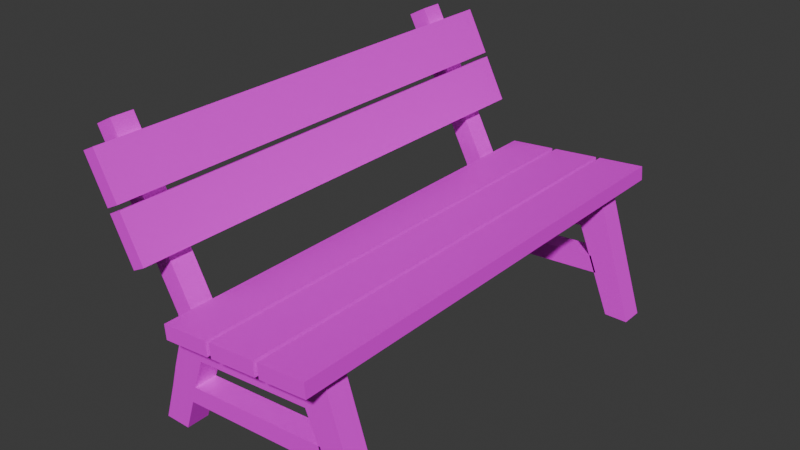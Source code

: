 # Source: bench.blend  (saved by Blender 5.1.30; exported with 4.5.12 LTS)
import bpy
from mathutils import Matrix  # noqa: F401  (used for matrix-valued properties, if any)

bpy.ops.wm.read_factory_settings(use_empty=True)
scene = bpy.context.scene
scene.name = 'Scene'

# ---- images (referenced by path relative to the original .blend; pixels are not part of the script)
import os
ASSET_DIR = os.environ.get("B2B_ASSET_DIR", "")  # directory of the original .blend (textures are referenced by path, not embedded)
HERE = os.path.dirname(os.path.abspath(__file__))  # packed textures are extracted next to this script under _unpacked/

def load_image(name, relpath, width, height, colorspace="sRGB"):
    """Load a texture the original file referenced (path relative to the .blend, or extracted next to this script)."""
    p = next((c for c in (os.path.join(HERE, relpath), os.path.join(ASSET_DIR, relpath)) if relpath and os.path.exists(c)), "")
    if p:
        img = bpy.data.images.load(p, check_existing=True)
        img.name = name
    else:  # same state as the original file: an image datablock whose file is absent (Cycles renders it pink)
        img = bpy.data.images.new(name, width, height)
        img.source = "FILE"
        img.filepath = "//" + (relpath or name)
    img.colorspace_settings.name = colorspace
    return img
img_bench_uv_png = load_image('bench_uv.png', 'bench_uv.png', 1024, 1024, 'sRGB')

# ---- materials (node trees are filled in below, after node groups)
mat_material_008 = bpy.data.materials.new('Material.008')

# ---- material node trees
mat_material_008.use_nodes = True; mat_material_008.node_tree.nodes.clear()
_N = mat_material_008.node_tree.nodes; _L = mat_material_008.node_tree.links
n0 = _N.new('ShaderNodeBsdfPrincipled'); n0.name = 'Principled BSDF'; n0.location = (-200, 100)
n1 = _N.new('ShaderNodeOutputMaterial'); n1.name = 'Material Output'; n1.location = (200, 100)
n2 = _N.new('ShaderNodeTexImage'); n2.name = 'Image Texture'; n2.location = (-490, 80)
n2.image = img_bench_uv_png
n2.interpolation = 'Closest'
_L.new(n0.outputs[0], n1.inputs[0])
_L.new(n2.outputs[0], n0.inputs[0])
n1.is_active_output = True

# ---- world
world_world = bpy.data.worlds.new('World'); scene.world = world_world
world_world.use_nodes = True; world_world.node_tree.nodes.clear()
_N = world_world.node_tree.nodes; _L = world_world.node_tree.links
n0 = _N.new('ShaderNodeOutputWorld'); n0.name = 'World Output'; n0.location = (200, 100)
n1 = _N.new('ShaderNodeBackground'); n1.name = 'Background'; n1.location = (-200, 100)
n1.inputs[0].default_value = (0.05088, 0.05088, 0.05088, 1.0)
_L.new(n1.outputs[0], n0.inputs[0])
n0.is_active_output = True
world_world.color = (0.05088, 0.05088, 0.05088)
world_world.sun_shadow_jitter_overblur = 0.0

# ---- meshes
me_cube_026 = bpy.data.meshes.new('Cube.026')
me_cube_026.from_pydata([(1.737, -5.0, 2.625), (1.71, -5.0, 2.924), (1.737, 5.0, 2.625), (1.71, 5.0, 2.924), (2.733, -5.0, 2.712), (2.707, -5.0, 3.011), (2.733, 5.0, 2.712), (2.707, 5.0, 3.011), (-0.4456, -5.0, 2.434), (-0.4718, -5.0, 2.733), (-0.4456, 5.0, 2.434), (-0.4718, 5.0, 2.733), (0.5506, -5.0, 2.521), (0.5244, -5.0, 2.82), (0.5506, 5.0, 2.521), (0.5244, 5.0, 2.82), (0.6455, -5.0, 2.529), (0.6193, -5.0, 2.828), (0.6455, 5.0, 2.529), (0.6193, 5.0, 2.828), (1.642, -5.0, 2.617), (1.616, -5.0, 2.915), (1.642, 5.0, 2.617), (1.616, 5.0, 2.915), (-1.573, -5.0, 4.385), (-1.306, -5.0, 4.522), (-1.573, 5.0, 4.385), (-1.306, 5.0, 4.522), (-1.116, -5.0, 3.495), (-0.8492, -5.0, 3.632), (-1.116, 5.0, 3.495), (-0.8492, 5.0, 3.632), (-2.073, -5.0, 5.359), (-1.806, -5.0, 5.496), (-2.073, 5.0, 5.359), (-1.806, 5.0, 5.496), (-1.616, -5.0, 4.469), (-1.349, -5.0, 4.606), (-1.616, 5.0, 4.469), (-1.349, 5.0, 4.606), (2.788, -4.343, 0.0007989), (2.031, -4.343, 1.869), (2.788, -3.863, 0.0007989), (2.031, -3.863, 1.869), (3.286, -4.343, 0.0002267), (2.529, -4.343, 2.365), (3.286, -3.863, 0.0002267), (2.529, -3.863, 2.365), (1.932, -4.343, 2.673), (1.932, -3.863, 2.673), (2.418, -4.343, 2.716), (2.418, -3.863, 2.716), (-0.4544, -4.343, 1.657), (-0.4544, -3.863, 1.657), (-0.4851, -4.343, 2.46), (-0.4851, -3.863, 2.46), (-0.9098, -4.343, 2.072), (-0.9098, -3.863, 2.072), (-0.9405, -4.343, 2.423), (-0.9405, -3.863, 2.423), (-1.004, -4.343, -0.002036), (-1.004, -3.863, -0.002036), (-1.553, -4.343, -0.0007277), (-1.553, -3.863, -0.0007277), (-0.4544, -4.343, 1.657), (-0.4544, -3.863, 1.657), (-0.4851, -4.343, 2.46), (-0.4851, -3.863, 2.46), (-0.9098, -4.343, 2.072), (-0.9405, -4.343, 2.423), (-0.9405, -3.863, 2.423), (-2.194, -4.343, 5.693), (-2.194, -3.863, 5.693), (-2.572, -4.343, 5.491), (-2.572, -3.863, 5.491), (-0.7825, -3.863, 0.6657), (-1.294, -3.863, 0.8337), (-1.294, -4.343, 0.8337), (-0.7825, -4.343, 0.6657), (-1.171, -3.863, 1.27), (-1.171, -4.343, 1.27), (-0.6779, -4.343, 1.023), (-0.6779, -3.863, 1.023), (2.467, -3.863, 0.8892), (2.467, -4.343, 0.8892), (2.322, -4.343, 1.247), (2.322, -3.863, 1.247), (2.788, 3.868, 0.0007989), (2.031, 3.868, 1.869), (2.788, 4.348, 0.0007989), (2.031, 4.348, 1.869), (3.286, 3.868, 0.0002267), (2.529, 3.868, 2.365), (3.286, 4.348, 0.0002267), (2.529, 4.348, 2.365), (1.932, 3.868, 2.673), (1.932, 4.348, 2.673), (2.418, 3.868, 2.716), (2.418, 4.348, 2.716), (-0.4544, 3.868, 1.657), (-0.4544, 4.348, 1.657), (-0.4851, 3.868, 2.46), (-0.4851, 4.348, 2.46), (-0.9098, 3.868, 2.072), (-0.9098, 4.348, 2.072), (-0.9405, 3.868, 2.423), (-0.9405, 4.348, 2.423), (-1.004, 3.868, -0.002036), (-1.004, 4.348, -0.002036), (-1.553, 3.868, -0.0007277), (-1.553, 4.348, -0.0007277), (-0.4544, 3.868, 1.657), (-0.4544, 4.348, 1.657), (-0.4851, 3.868, 2.46), (-0.4851, 4.348, 2.46), (-0.9098, 3.868, 2.072), (-0.9405, 3.868, 2.423), (-0.9405, 4.348, 2.423), (-2.194, 3.868, 5.693), (-2.194, 4.348, 5.693), (-2.572, 3.868, 5.491), (-2.572, 4.348, 5.491), (-0.7825, 4.348, 0.6657), (-1.294, 4.348, 0.8337), (-1.294, 3.868, 0.8337), (-0.7825, 3.868, 0.6657), (-1.171, 4.348, 1.27), (-1.171, 3.868, 1.27), (-0.6779, 3.868, 1.023), (-0.6779, 4.348, 1.023), (2.467, 4.348, 0.8892), (2.467, 3.868, 0.8892), (2.322, 3.868, 1.247), (2.322, 4.348, 1.247)], [], [(0, 1, 3, 2), (2, 3, 7, 6), (6, 7, 5, 4), (4, 5, 1, 0), (2, 6, 4, 0), (7, 3, 1, 5), (8, 9, 11, 10), (10, 11, 15, 14), (14, 15, 13, 12), (12, 13, 9, 8), (10, 14, 12, 8), (15, 11, 9, 13), (16, 17, 19, 18), (18, 19, 23, 22), (22, 23, 21, 20), (20, 21, 17, 16), (18, 22, 20, 16), (23, 19, 17, 21), (24, 25, 27, 26), (26, 27, 31, 30), (30, 31, 29, 28), (28, 29, 25, 24), (26, 30, 28, 24), (31, 27, 25, 29), (32, 33, 35, 34), (34, 35, 39, 38), (38, 39, 37, 36), (36, 37, 33, 32), (34, 38, 36, 32), (39, 35, 33, 37), (40, 41, 43, 42), (42, 43, 47, 46), (46, 47, 45, 44), (44, 45, 41, 40), (42, 46, 44, 40), (45, 47, 51, 50), (51, 49, 48, 50), (41, 48, 54, 52), (41, 45, 50, 48), (47, 43, 49, 51), (55, 53, 57, 59), (48, 49, 55, 54), (49, 43, 53, 55), (43, 41, 52, 53), (57, 56, 58, 59), (58, 56, 68, 69), (54, 55, 67, 66), (76, 75, 61, 63), (61, 60, 62, 63), (77, 76, 63, 62), (78, 77, 62, 60), (75, 78, 60, 61), (67, 70, 74, 72), (64, 66, 69, 68), (56, 52, 64, 68), (55, 59, 70, 67), (52, 54, 66, 64), (52, 53, 65, 64), (59, 58, 69, 70), (55, 53, 65, 67), (71, 72, 74, 73), (70, 69, 73, 74), (69, 66, 71, 73), (66, 67, 72, 71), (81, 78, 84, 85), (81, 80, 77, 78), (80, 79, 76, 77), (79, 82, 75, 76), (57, 53, 82, 79), (56, 57, 79, 80), (52, 56, 80, 81), (53, 52, 81, 82), (86, 85, 84, 83), (78, 75, 83, 84), (82, 81, 85, 86), (75, 82, 86, 83), (87, 88, 90, 89), (89, 90, 94, 93), (93, 94, 92, 91), (91, 92, 88, 87), (89, 93, 91, 87), (92, 94, 98, 97), (98, 96, 95, 97), (88, 95, 101, 99), (88, 92, 97, 95), (94, 90, 96, 98), (102, 100, 104, 106), (95, 96, 102, 101), (96, 90, 100, 102), (90, 88, 99, 100), (104, 103, 105, 106), (105, 103, 115, 116), (101, 102, 114, 113), (123, 122, 108, 110), (108, 107, 109, 110), (124, 123, 110, 109), (125, 124, 109, 107), (122, 125, 107, 108), (114, 117, 121, 119), (111, 113, 116, 115), (103, 99, 111, 115), (102, 106, 117, 114), (99, 101, 113, 111), (99, 100, 112, 111), (106, 105, 116, 117), (102, 100, 112, 114), (118, 119, 121, 120), (117, 116, 120, 121), (116, 113, 118, 120), (113, 114, 119, 118), (128, 125, 131, 132), (128, 127, 124, 125), (127, 126, 123, 124), (126, 129, 122, 123), (104, 100, 129, 126), (103, 104, 126, 127), (99, 103, 127, 128), (100, 99, 128, 129), (133, 132, 131, 130), (125, 122, 130, 131), (129, 128, 132, 133), (122, 129, 133, 130)])
_uv = me_cube_026.uv_layers.new(name='UVMap')
_uv.uv.foreach_set('vector', [0.2, 0.04525, 0.1974, 0.04525, 0.1974, 0.9699, 0.2, 0.9699, 0.2, 0.9699, 0.1974, 0.9699, 0.2944, 0.9699, 0.2969, 0.9699, 0.2969, 0.9699, 0.2944, 0.9699, 0.2944, 0.04525, 0.2969, 0.04525, 0.2969, 0.04525, 0.2944, 0.04525, 0.1974, 0.04525, 0.2, 0.04525, 0.2, 0.9699, 0.2969, 0.9699, 0.2969, 0.04525, 0.2, 0.04525, 0.2944, 0.9699, 0.1974, 0.9699, 0.1974, 0.04525, 0.2944, 0.04525, 0.196, 0.04525, 0.1935, 0.04525, 0.1935, 0.9699, 0.196, 0.9699, 0.196, 0.9699, 0.1935, 0.9699, 0.2904, 0.9699, 0.2929, 0.9699, 0.2929, 0.9699, 0.2904, 0.9699, 0.2904, 0.04525, 0.2929, 0.04525, 0.2929, 0.04525, 0.2904, 0.04525, 0.1935, 0.04525, 0.196, 0.04525, 0.196, 0.9699, 0.2929, 0.9699, 0.2929, 0.04525, 0.196, 0.04525, 0.2904, 0.9699, 0.1935, 0.9699, 0.1935, 0.04525, 0.2904, 0.04525, 0.3022, 0.04525, 0.2996, 0.04525, 0.2996, 0.9699, 0.3022, 0.9699, 0.3022, 0.9699, 0.2996, 0.9699, 0.1882, 0.9699, 0.1908, 0.9699, 0.1908, 0.9699, 0.1882, 0.9699, 0.1882, 0.04525, 0.1908, 0.04525, 0.1908, 0.04525, 0.1882, 0.04525, 0.2996, 0.04525, 0.3022, 0.04525, 0.3022, 0.9699, 0.1908, 0.9699, 0.1908, 0.04525, 0.3022, 0.04525, 0.1882, 0.9699, 0.2996, 0.9699, 0.2996, 0.04525, 0.1882, 0.04525, 0.2777, 0.967, 0.2806, 0.977, 0.2825, 0.03681, 0.2796, 0.0483, 0.2796, 0.0483, 0.2825, 0.03681, 0.1884, 0.04012, 0.1876, 0.05145, 0.1876, 0.05145, 0.1884, 0.04012, 0.1852, 0.9731, 0.1845, 0.9634, 0.1845, 0.9634, 0.1852, 0.9731, 0.2806, 0.977, 0.2777, 0.967, 0.2796, 0.0483, 0.1876, 0.05145, 0.1845, 0.9634, 0.2777, 0.967, 0.1884, 0.04012, 0.2825, 0.03681, 0.2806, 0.977, 0.1852, 0.9731, 0.1879, 0.9722, 0.1933, 0.9824, 0.1938, 0.03423, 0.1885, 0.0459, 0.1885, 0.0459, 0.1938, 0.03423, 0.2916, 0.03649, 0.2885, 0.048, 0.2885, 0.048, 0.2916, 0.03649, 0.2898, 0.9773, 0.2866, 0.9674, 0.2866, 0.9674, 0.2898, 0.9773, 0.1933, 0.9824, 0.1879, 0.9722, 0.1885, 0.0459, 0.2885, 0.048, 0.2866, 0.9674, 0.1879, 0.9722, 0.2916, 0.03649, 0.1938, 0.03423, 0.1933, 0.9824, 0.2898, 0.9773, 0.5941, 0.04927, 0.5921, 0.3127, 0.5968, 0.3127, 0.5988, 0.04928, 0.8852, 0.04966, 0.8255, 0.313, 0.8777, 0.3746, 0.9336, 0.04371, 0.5988, 0.04327, 0.5963, 0.3743, 0.5917, 0.3743, 0.5941, 0.04326, 0.9336, 0.04371, 0.8777, 0.3746, 0.8255, 0.313, 0.8852, 0.04966, 0.8832, 0.314, 0.9316, 0.314, 0.9316, 0.312, 0.8832, 0.312, 0.5917, 0.3743, 0.5963, 0.3743, 0.596, 0.4234, 0.5913, 0.4234, 0.8704, 0.3139, 0.8227, 0.3139, 0.8228, 0.3119, 0.8704, 0.312, 0.8255, 0.313, 0.8219, 0.4236, 0.5852, 0.4232, 0.5822, 0.3134, 0.8255, 0.313, 0.8777, 0.3746, 0.8696, 0.4238, 0.8219, 0.4236, 0.8777, 0.3746, 0.8255, 0.313, 0.8219, 0.4236, 0.8696, 0.4238, 0.5852, 0.4232, 0.5822, 0.3134, 0.541, 0.3753, 0.5407, 0.4235, 0.8228, 0.3119, 0.8227, 0.3139, 0.5861, 0.3136, 0.5861, 0.3116, 0.8219, 0.4236, 0.8255, 0.313, 0.5822, 0.3134, 0.5852, 0.4232, 0.8255, 0.3139, 0.8255, 0.3119, 0.5822, 0.3116, 0.5822, 0.3136, 0.5963, 0.3754, 0.5916, 0.3754, 0.5913, 0.4236, 0.596, 0.4236, 0.5415, 0.3115, 0.5415, 0.3115, 0.5415, 0.3115, 0.5415, 0.3115, 0.5861, 0.3116, 0.5861, 0.3136, 0.5861, 0.3136, 0.5861, 0.3116, 0.4944, 0.2112, 0.5429, 0.1823, 0.5164, 0.09395, 0.463, 0.1006, 0.5147, 0.3135, 0.5148, 0.3115, 0.4614, 0.3114, 0.4614, 0.3134, 0.5929, 0.2113, 0.5976, 0.2113, 0.5984, 0.1008, 0.5937, 0.1008, 0.5429, 0.1823, 0.4944, 0.2112, 0.463, 0.1006, 0.5164, 0.09395, 0.5978, 0.1824, 0.5931, 0.1823, 0.5938, 0.09405, 0.5984, 0.09406, 0.5852, 0.4232, 0.5407, 0.4235, 0.4049, 0.8605, 0.4432, 0.8835, 0.5822, 0.3134, 0.5852, 0.4232, 0.5407, 0.4235, 0.541, 0.3753, 0.5415, 0.3115, 0.5822, 0.3116, 0.5822, 0.3116, 0.5415, 0.3115, 0.5861, 0.3136, 0.5415, 0.3135, 0.5415, 0.3135, 0.5861, 0.3136, 0.5822, 0.3116, 0.5861, 0.3116, 0.5861, 0.3116, 0.5822, 0.3116, 0.5822, 0.3116, 0.5822, 0.3136, 0.5822, 0.3136, 0.5822, 0.3116, 0.5415, 0.3135, 0.5415, 0.3115, 0.5415, 0.3115, 0.5415, 0.3135, 0.5861, 0.3136, 0.5822, 0.3136, 0.5822, 0.3136, 0.5861, 0.3136, 0.5878, 0.8837, 0.5925, 0.8837, 0.5927, 0.8608, 0.588, 0.8608, 0.596, 0.4236, 0.5913, 0.4236, 0.588, 0.8608, 0.5927, 0.8608, 0.5407, 0.4235, 0.5852, 0.4232, 0.4432, 0.8835, 0.4049, 0.8605, 0.5913, 0.4232, 0.596, 0.4232, 0.5925, 0.8837, 0.5878, 0.8837, 0.5557, 0.2297, 0.5429, 0.1823, 0.8606, 0.1744, 0.8492, 0.2248, 0.5557, 0.2297, 0.5096, 0.2692, 0.4944, 0.2112, 0.5429, 0.1823, 0.5924, 0.2693, 0.5971, 0.2693, 0.5976, 0.2113, 0.5929, 0.2113, 0.5096, 0.2692, 0.5557, 0.2297, 0.5429, 0.1823, 0.4944, 0.2112, 0.541, 0.3753, 0.5822, 0.3134, 0.5557, 0.2297, 0.5096, 0.2692, 0.5916, 0.3754, 0.5963, 0.3754, 0.5971, 0.2693, 0.5924, 0.2693, 0.5822, 0.3134, 0.541, 0.3753, 0.5096, 0.2692, 0.5557, 0.2297, 0.5968, 0.3134, 0.5921, 0.3134, 0.5927, 0.2298, 0.5974, 0.2298, 0.5975, 0.2245, 0.5928, 0.2245, 0.5932, 0.1741, 0.5978, 0.1741, 0.5419, 0.3115, 0.5419, 0.3135, 0.8596, 0.3139, 0.8596, 0.312, 0.5551, 0.3135, 0.5551, 0.3115, 0.8486, 0.3119, 0.8486, 0.3139, 0.5429, 0.1823, 0.5557, 0.2297, 0.8492, 0.2248, 0.8606, 0.1744, 0.6742, 0.04938, 0.6722, 0.3128, 0.6769, 0.3128, 0.6789, 0.04939, 0.8852, 0.04966, 0.8255, 0.313, 0.8777, 0.3746, 0.9336, 0.04371, 0.6789, 0.04337, 0.6764, 0.3744, 0.6718, 0.3744, 0.6742, 0.04337, 0.9336, 0.04371, 0.8777, 0.3746, 0.8255, 0.313, 0.8852, 0.04966, 0.883, 0.3476, 0.9314, 0.3477, 0.9314, 0.3457, 0.883, 0.3457, 0.6718, 0.3744, 0.6764, 0.3744, 0.6761, 0.4235, 0.6714, 0.4235, 0.8701, 0.3476, 0.8225, 0.3475, 0.8225, 0.3456, 0.8702, 0.3456, 0.8255, 0.313, 0.8219, 0.4236, 0.5852, 0.4232, 0.5822, 0.3134, 0.8255, 0.313, 0.8777, 0.3746, 0.8696, 0.4238, 0.8219, 0.4236, 0.8777, 0.3746, 0.8255, 0.313, 0.8219, 0.4236, 0.8696, 0.4238, 0.5852, 0.4232, 0.5822, 0.3134, 0.541, 0.3753, 0.5407, 0.4235, 0.8225, 0.3456, 0.8225, 0.3475, 0.5858, 0.3472, 0.5858, 0.3453, 0.8219, 0.4236, 0.8255, 0.313, 0.5822, 0.3134, 0.5852, 0.4232, 0.8253, 0.3475, 0.8253, 0.3456, 0.582, 0.3453, 0.582, 0.3472, 0.6764, 0.3755, 0.6717, 0.3755, 0.6714, 0.4237, 0.6761, 0.4237, 0.5413, 0.3452, 0.5413, 0.3452, 0.5413, 0.3452, 0.5413, 0.3452, 0.5858, 0.3453, 0.5858, 0.3472, 0.5858, 0.3472, 0.5858, 0.3453, 0.4944, 0.2112, 0.5429, 0.1823, 0.5164, 0.09395, 0.463, 0.1006, 0.5145, 0.3471, 0.5145, 0.3452, 0.4612, 0.3451, 0.4612, 0.3471, 0.673, 0.2114, 0.6777, 0.2114, 0.6785, 0.1009, 0.6738, 0.1009, 0.5429, 0.1823, 0.4944, 0.2112, 0.463, 0.1006, 0.5164, 0.09395, 0.6779, 0.1825, 0.6732, 0.1825, 0.6739, 0.09416, 0.6785, 0.09417, 0.5852, 0.4232, 0.5407, 0.4235, 0.4049, 0.8605, 0.4432, 0.8835, 0.5822, 0.3134, 0.5852, 0.4232, 0.5407, 0.4235, 0.541, 0.3753, 0.5413, 0.3452, 0.582, 0.3453, 0.582, 0.3453, 0.5413, 0.3452, 0.5858, 0.3472, 0.5412, 0.3472, 0.5412, 0.3472, 0.5858, 0.3472, 0.582, 0.3453, 0.5858, 0.3453, 0.5858, 0.3453, 0.582, 0.3453, 0.582, 0.3453, 0.582, 0.3472, 0.582, 0.3472, 0.582, 0.3453, 0.5412, 0.3472, 0.5413, 0.3452, 0.5413, 0.3452, 0.5412, 0.3472, 0.5858, 0.3472, 0.582, 0.3472, 0.582, 0.3472, 0.5858, 0.3472, 0.6679, 0.8838, 0.6726, 0.8838, 0.6728, 0.8609, 0.6681, 0.8609, 0.6761, 0.4237, 0.6714, 0.4237, 0.6681, 0.8609, 0.6728, 0.8609, 0.5407, 0.4235, 0.5852, 0.4232, 0.4432, 0.8835, 0.4049, 0.8605, 0.6714, 0.4233, 0.6761, 0.4233, 0.6726, 0.8838, 0.6679, 0.8838, 0.5557, 0.2297, 0.5429, 0.1823, 0.8606, 0.1744, 0.8492, 0.2248, 0.5557, 0.2297, 0.5096, 0.2692, 0.4944, 0.2112, 0.5429, 0.1823, 0.6725, 0.2694, 0.6772, 0.2694, 0.6777, 0.2114, 0.673, 0.2114, 0.5096, 0.2692, 0.5557, 0.2297, 0.5429, 0.1823, 0.4944, 0.2112, 0.541, 0.3753, 0.5822, 0.3134, 0.5557, 0.2297, 0.5096, 0.2692, 0.6717, 0.3755, 0.6764, 0.3755, 0.6772, 0.2694, 0.6725, 0.2694, 0.5822, 0.3134, 0.541, 0.3753, 0.5096, 0.2692, 0.5557, 0.2297, 0.6769, 0.3135, 0.6722, 0.3135, 0.6728, 0.2299, 0.6775, 0.2299, 0.6776, 0.2246, 0.6729, 0.2246, 0.6733, 0.1742, 0.6779, 0.1742, 0.5417, 0.3452, 0.5417, 0.3472, 0.8593, 0.3476, 0.8593, 0.3456, 0.5549, 0.3472, 0.5549, 0.3452, 0.8483, 0.3456, 0.8483, 0.3476, 0.5429, 0.1823, 0.5557, 0.2297, 0.8492, 0.2248, 0.8606, 0.1744])
me_cube_026.materials.append(mat_material_008)
me_cube_026.update()

# ---- objects
ob_bench = bpy.data.objects.new('bench', me_cube_026)

# ---- transforms, parenting, visibility, modifiers, constraints
ob_bench.location = (0.0, 0.0, 0.0)
ob_bench.scale = (0.2, 0.2, 0.2)

# ---- collection membership
scene.collection.objects.link(ob_bench)

# ---- scene / render settings (as saved in the file)
scene.frame_start = 1; scene.frame_end = 250; scene.frame_set(20)
scene.render.engine = 'BLENDER_EEVEE_NEXT'
scene.render.bake_bias = 0.0
scene.render.bake_samples = 0
scene.cycles.sampling_pattern = 'TABULATED_SOBOL'
scene.eevee.use_volume_custom_range = False
bpy.context.view_layer.update()

# ---- added for rendering (the .blend has no active camera and no usable light): camera, sun
cam_auto = bpy.data.cameras.new('AutoCamera')
cam_auto.lens = 50.0
cam_auto.sensor_width = 36.0
cam_auto.clip_end = 1000.0
ob_auto_camera = bpy.data.objects.new('AutoCamera', cam_auto)
scene.collection.objects.link(ob_auto_camera)
ob_auto_camera.location = (2.46083, -2.86732, 2.48061)
ob_auto_camera.rotation_euler = (1.09748, -7.21219e-08, 0.694738)
scene.camera = ob_auto_camera
light_auto_sun = bpy.data.lights.new('AutoSun', 'SUN')
light_auto_sun.energy = 3.0
light_auto_sun.angle = 0.0523599
ob_auto_sun = bpy.data.objects.new('AutoSun', light_auto_sun)
scene.collection.objects.link(ob_auto_sun)
ob_auto_sun.rotation_euler = (0.872665, 0.174533, 0.523599)
bpy.context.view_layer.update()
